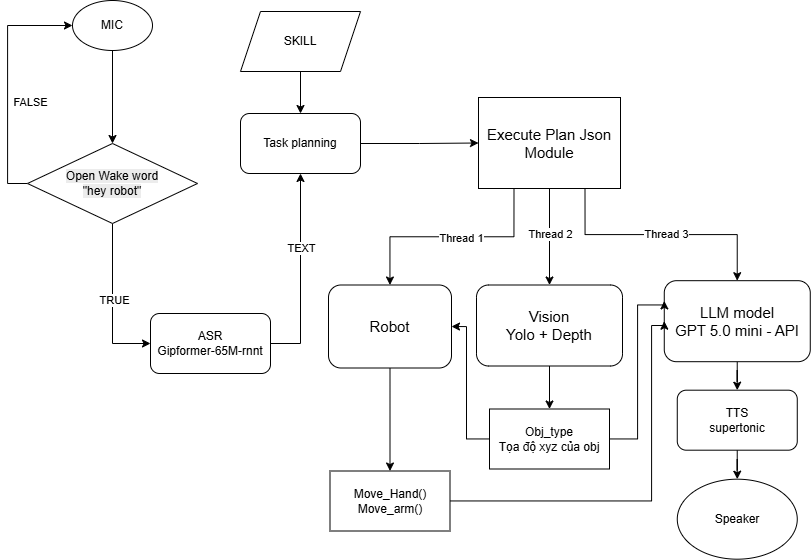

The diagram above was exported from draw.io. Its source (the exported page's mxGraphModel, read from the mxfile embedded in the PNG):
<mxGraphModel dx="1469" dy="907" grid="0" gridSize="10" guides="1" tooltips="1" connect="1" arrows="1" fold="1" page="1" pageScale="1" pageWidth="827" pageHeight="583" math="0" shadow="0">
  <root>
    <mxCell id="0" />
    <mxCell id="1" parent="0" />
    <mxCell id="o_NqMn6yk-zp2_otOO0M-3" edge="1" parent="1" source="m2P_xwBfDn-AcXkj9lKB-1" style="edgeStyle=orthogonalEdgeStyle;rounded=0;orthogonalLoop=1;jettySize=auto;html=1;exitX=1;exitY=0.5;exitDx=0;exitDy=0;" target="o_NqMn6yk-zp2_otOO0M-2" value="">
      <mxGeometry relative="1" as="geometry" />
    </mxCell>
    <mxCell id="A0CZHSlZTaXefAMsMeVC-38" connectable="0" parent="o_NqMn6yk-zp2_otOO0M-3" style="edgeLabel;html=1;align=center;verticalAlign=middle;resizable=0;points=[];fontFamily=Helvetica;fontSize=11;fontColor=default;labelBackgroundColor=default;" value="TEXT" vertex="1">
      <mxGeometry relative="1" x="0.1557" y="-1" as="geometry">
        <mxPoint x="-1" y="-10" as="offset" />
      </mxGeometry>
    </mxCell>
    <mxCell id="m2P_xwBfDn-AcXkj9lKB-1" parent="1" style="rounded=1;whiteSpace=wrap;html=1;" value="ASR&lt;div&gt;Gipformer-65M-rnnt&lt;/div&gt;" vertex="1">
      <mxGeometry height="60" width="120" x="157" y="323" as="geometry" />
    </mxCell>
    <mxCell id="m2P_xwBfDn-AcXkj9lKB-4" edge="1" parent="1" source="qjMhVOGv6TprRs_yNrzJ-3" style="rounded=0;orthogonalLoop=1;jettySize=auto;html=1;entryX=0;entryY=0.5;entryDx=0;entryDy=0;exitX=0.5;exitY=1;exitDx=0;exitDy=0;edgeStyle=orthogonalEdgeStyle;" target="m2P_xwBfDn-AcXkj9lKB-1">
      <mxGeometry relative="1" as="geometry" />
    </mxCell>
    <mxCell id="A0CZHSlZTaXefAMsMeVC-37" connectable="0" parent="m2P_xwBfDn-AcXkj9lKB-4" style="edgeLabel;html=1;align=center;verticalAlign=middle;resizable=0;points=[];fontFamily=Helvetica;fontSize=11;fontColor=default;labelBackgroundColor=default;" value="TRUE" vertex="1">
      <mxGeometry relative="1" x="-0.0226" y="1" as="geometry">
        <mxPoint as="offset" />
      </mxGeometry>
    </mxCell>
    <mxCell id="qjMhVOGv6TprRs_yNrzJ-2" edge="1" parent="1" source="m2P_xwBfDn-AcXkj9lKB-3" style="edgeStyle=orthogonalEdgeStyle;rounded=0;orthogonalLoop=1;jettySize=auto;html=1;entryX=0.5;entryY=0;entryDx=0;entryDy=0;" target="qjMhVOGv6TprRs_yNrzJ-3">
      <mxGeometry relative="1" as="geometry">
        <mxPoint x="149" y="150.0000000000001" as="targetPoint" />
      </mxGeometry>
    </mxCell>
    <mxCell id="m2P_xwBfDn-AcXkj9lKB-3" parent="1" style="ellipse;whiteSpace=wrap;html=1;" value="MIC" vertex="1">
      <mxGeometry height="50" width="80" x="79" y="10" as="geometry" />
    </mxCell>
    <mxCell id="1ogSrA5yUZDs3sX2VKUp-2" edge="1" parent="1" source="o_NqMn6yk-zp2_otOO0M-2" style="edgeStyle=orthogonalEdgeStyle;rounded=0;orthogonalLoop=1;jettySize=auto;html=1;entryX=0;entryY=0.5;entryDx=0;entryDy=0;" target="1ogSrA5yUZDs3sX2VKUp-1">
      <mxGeometry relative="1" as="geometry" />
    </mxCell>
    <mxCell id="o_NqMn6yk-zp2_otOO0M-2" parent="1" style="rounded=1;whiteSpace=wrap;html=1;" value="Task planning" vertex="1">
      <mxGeometry height="60" width="120" x="247" y="123" as="geometry" />
    </mxCell>
    <mxCell id="1ogSrA5yUZDs3sX2VKUp-5" edge="1" parent="1" source="A0CZHSlZTaXefAMsMeVC-7" style="edgeStyle=orthogonalEdgeStyle;rounded=0;orthogonalLoop=1;jettySize=auto;html=1;" target="A0CZHSlZTaXefAMsMeVC-9" value="">
      <mxGeometry relative="1" as="geometry" />
    </mxCell>
    <mxCell id="A0CZHSlZTaXefAMsMeVC-7" parent="1" style="rounded=1;whiteSpace=wrap;html=1;fontSize=15;" value="LLM model&lt;div&gt;&lt;span style=&quot;background-color: transparent; color: light-dark(rgb(0, 0, 0), rgb(255, 255, 255));&quot;&gt;GPT 5.0 mini - API&lt;/span&gt;&lt;/div&gt;" vertex="1">
      <mxGeometry height="81" width="146" x="670.77" y="290.19" as="geometry" />
    </mxCell>
    <mxCell id="1ogSrA5yUZDs3sX2VKUp-6" edge="1" parent="1" source="A0CZHSlZTaXefAMsMeVC-9" style="edgeStyle=orthogonalEdgeStyle;rounded=0;orthogonalLoop=1;jettySize=auto;html=1;" target="A0CZHSlZTaXefAMsMeVC-11" value="">
      <mxGeometry relative="1" as="geometry" />
    </mxCell>
    <mxCell id="A0CZHSlZTaXefAMsMeVC-9" parent="1" style="rounded=1;whiteSpace=wrap;html=1;" value="TTS&lt;div&gt;supertonic&lt;/div&gt;" vertex="1">
      <mxGeometry height="60" width="120" x="683.77" y="399.69" as="geometry" />
    </mxCell>
    <mxCell id="A0CZHSlZTaXefAMsMeVC-11" parent="1" style="ellipse;whiteSpace=wrap;html=1;" value="Speaker" vertex="1">
      <mxGeometry height="80" width="120" x="683.77" y="488.69" as="geometry" />
    </mxCell>
    <mxCell id="qjMhVOGv6TprRs_yNrzJ-4" edge="1" parent="1" source="qjMhVOGv6TprRs_yNrzJ-3" style="edgeStyle=orthogonalEdgeStyle;rounded=0;orthogonalLoop=1;jettySize=auto;html=1;entryX=0;entryY=0.5;entryDx=0;entryDy=0;exitX=0;exitY=0.5;exitDx=0;exitDy=0;" target="m2P_xwBfDn-AcXkj9lKB-3">
      <mxGeometry relative="1" as="geometry" />
    </mxCell>
    <mxCell id="qjMhVOGv6TprRs_yNrzJ-5" connectable="0" parent="qjMhVOGv6TprRs_yNrzJ-4" style="edgeLabel;html=1;align=center;verticalAlign=middle;resizable=0;points=[];" value="FALSE" vertex="1">
      <mxGeometry relative="1" x="-0.2127" y="1" as="geometry">
        <mxPoint x="23" y="-5" as="offset" />
      </mxGeometry>
    </mxCell>
    <mxCell id="qjMhVOGv6TprRs_yNrzJ-3" parent="1" style="rhombus;whiteSpace=wrap;html=1;" value="&lt;span style=&quot;color: rgb(0, 0, 0); font-family: Helvetica; font-size: 12px; font-style: normal; font-variant-ligatures: normal; font-variant-caps: normal; font-weight: 400; letter-spacing: normal; orphans: 2; text-align: center; text-indent: 0px; text-transform: none; widows: 2; word-spacing: 0px; -webkit-text-stroke-width: 0px; white-space: normal; background-color: rgb(236, 236, 236); text-decoration-thickness: initial; text-decoration-style: initial; text-decoration-color: initial; float: none; display: inline !important;&quot;&gt;Open Wake word&lt;/span&gt;&lt;br&gt;&lt;div&gt;&lt;span style=&quot;color: rgb(0, 0, 0); font-family: Helvetica; font-size: 12px; font-style: normal; font-variant-ligatures: normal; font-variant-caps: normal; font-weight: 400; letter-spacing: normal; orphans: 2; text-align: center; text-indent: 0px; text-transform: none; widows: 2; word-spacing: 0px; -webkit-text-stroke-width: 0px; white-space: normal; background-color: rgb(236, 236, 236); text-decoration-thickness: initial; text-decoration-style: initial; text-decoration-color: initial; float: none; display: inline !important;&quot;&gt;&quot;hey robot&quot;&lt;/span&gt;&lt;/div&gt;" vertex="1">
      <mxGeometry height="80" width="170" x="34" y="153" as="geometry" />
    </mxCell>
    <mxCell id="YykocFdScRxLzS6kG-2--3" edge="1" parent="1" source="YykocFdScRxLzS6kG-2--2" style="edgeStyle=orthogonalEdgeStyle;rounded=0;orthogonalLoop=1;jettySize=auto;html=1;" target="o_NqMn6yk-zp2_otOO0M-2" value="">
      <mxGeometry relative="1" as="geometry" />
    </mxCell>
    <mxCell id="YykocFdScRxLzS6kG-2--2" parent="1" style="shape=parallelogram;perimeter=parallelogramPerimeter;whiteSpace=wrap;html=1;fixedSize=1;" value="SKILL" vertex="1">
      <mxGeometry height="60" width="120" x="247" y="21" as="geometry" />
    </mxCell>
    <mxCell id="1ogSrA5yUZDs3sX2VKUp-7" edge="1" parent="1" source="1ogSrA5yUZDs3sX2VKUp-1" style="edgeStyle=orthogonalEdgeStyle;rounded=0;orthogonalLoop=1;jettySize=auto;html=1;exitX=0.75;exitY=1;exitDx=0;exitDy=0;" target="A0CZHSlZTaXefAMsMeVC-7">
      <mxGeometry relative="1" as="geometry" />
    </mxCell>
    <mxCell id="1ogSrA5yUZDs3sX2VKUp-13" connectable="0" parent="1ogSrA5yUZDs3sX2VKUp-7" style="edgeLabel;html=1;align=center;verticalAlign=middle;resizable=0;points=[];" value="Thread 3" vertex="1">
      <mxGeometry relative="1" x="0.035" y="-4" as="geometry">
        <mxPoint x="-1" y="-5" as="offset" />
      </mxGeometry>
    </mxCell>
    <mxCell id="1ogSrA5yUZDs3sX2VKUp-8" edge="1" parent="1" source="1ogSrA5yUZDs3sX2VKUp-1" style="edgeStyle=orthogonalEdgeStyle;rounded=0;orthogonalLoop=1;jettySize=auto;html=1;exitX=0.5;exitY=1;exitDx=0;exitDy=0;entryX=0.5;entryY=0;entryDx=0;entryDy=0;" target="1ogSrA5yUZDs3sX2VKUp-4">
      <mxGeometry relative="1" as="geometry" />
    </mxCell>
    <mxCell id="1ogSrA5yUZDs3sX2VKUp-12" connectable="0" parent="1ogSrA5yUZDs3sX2VKUp-8" style="edgeLabel;html=1;align=center;verticalAlign=middle;resizable=0;points=[];" value="Thread 2" vertex="1">
      <mxGeometry relative="1" x="-0.0409" as="geometry">
        <mxPoint as="offset" />
      </mxGeometry>
    </mxCell>
    <mxCell id="1ogSrA5yUZDs3sX2VKUp-9" edge="1" parent="1" source="1ogSrA5yUZDs3sX2VKUp-1" style="edgeStyle=orthogonalEdgeStyle;rounded=0;orthogonalLoop=1;jettySize=auto;html=1;exitX=0.25;exitY=1;exitDx=0;exitDy=0;" target="1ogSrA5yUZDs3sX2VKUp-3">
      <mxGeometry relative="1" as="geometry" />
    </mxCell>
    <mxCell id="1ogSrA5yUZDs3sX2VKUp-11" connectable="0" parent="1ogSrA5yUZDs3sX2VKUp-9" style="edgeLabel;html=1;align=center;verticalAlign=middle;resizable=0;points=[];" value="Thread 1" vertex="1">
      <mxGeometry relative="1" x="-0.0696" y="1" as="geometry">
        <mxPoint as="offset" />
      </mxGeometry>
    </mxCell>
    <mxCell id="1ogSrA5yUZDs3sX2VKUp-1" parent="1" style="rounded=0;whiteSpace=wrap;html=1;fontSize=15;" value="Execute Plan Json Module" vertex="1">
      <mxGeometry height="91" width="142" x="485" y="107" as="geometry" />
    </mxCell>
    <mxCell id="1ogSrA5yUZDs3sX2VKUp-19" edge="1" parent="1" source="1ogSrA5yUZDs3sX2VKUp-3" style="edgeStyle=orthogonalEdgeStyle;rounded=0;orthogonalLoop=1;jettySize=auto;html=1;" target="1ogSrA5yUZDs3sX2VKUp-18" value="">
      <mxGeometry relative="1" as="geometry" />
    </mxCell>
    <mxCell id="1ogSrA5yUZDs3sX2VKUp-3" parent="1" style="rounded=1;whiteSpace=wrap;html=1;fontSize=15;" value="Robot" vertex="1">
      <mxGeometry height="83" width="123" x="335" y="294.5" as="geometry" />
    </mxCell>
    <mxCell id="1ogSrA5yUZDs3sX2VKUp-16" edge="1" parent="1" source="1ogSrA5yUZDs3sX2VKUp-4" style="edgeStyle=orthogonalEdgeStyle;rounded=0;orthogonalLoop=1;jettySize=auto;html=1;" target="1ogSrA5yUZDs3sX2VKUp-15" value="">
      <mxGeometry relative="1" as="geometry" />
    </mxCell>
    <mxCell id="1ogSrA5yUZDs3sX2VKUp-4" parent="1" style="rounded=1;whiteSpace=wrap;html=1;fontSize=15;" value="Vision&lt;div&gt;Yolo + Depth&lt;/div&gt;" vertex="1">
      <mxGeometry height="81" width="146" x="483" y="294.5" as="geometry" />
    </mxCell>
    <mxCell id="1ogSrA5yUZDs3sX2VKUp-17" edge="1" parent="1" source="1ogSrA5yUZDs3sX2VKUp-15" style="edgeStyle=orthogonalEdgeStyle;rounded=0;orthogonalLoop=1;jettySize=auto;html=1;entryX=1;entryY=0.5;entryDx=0;entryDy=0;" target="1ogSrA5yUZDs3sX2VKUp-3">
      <mxGeometry relative="1" as="geometry">
        <Array as="points">
          <mxPoint x="473" y="448.5" />
          <mxPoint x="473" y="336.5" />
        </Array>
      </mxGeometry>
    </mxCell>
    <mxCell id="1ogSrA5yUZDs3sX2VKUp-22" edge="1" parent="1" source="1ogSrA5yUZDs3sX2VKUp-15" style="edgeStyle=orthogonalEdgeStyle;rounded=0;orthogonalLoop=1;jettySize=auto;html=1;entryX=0;entryY=0.25;entryDx=0;entryDy=0;" target="A0CZHSlZTaXefAMsMeVC-7">
      <mxGeometry relative="1" as="geometry">
        <Array as="points">
          <mxPoint x="644" y="448.5" />
          <mxPoint x="644" y="314.5" />
        </Array>
      </mxGeometry>
    </mxCell>
    <mxCell id="1ogSrA5yUZDs3sX2VKUp-15" parent="1" style="rounded=0;whiteSpace=wrap;html=1;" value="&lt;div&gt;Obj_type&lt;/div&gt;Tọa độ xyz của obj" vertex="1">
      <mxGeometry height="60" width="120" x="496" y="418.5" as="geometry" />
    </mxCell>
    <mxCell id="1ogSrA5yUZDs3sX2VKUp-21" edge="1" parent="1" source="1ogSrA5yUZDs3sX2VKUp-18" style="edgeStyle=orthogonalEdgeStyle;rounded=0;orthogonalLoop=1;jettySize=auto;html=1;entryX=0;entryY=0.5;entryDx=0;entryDy=0;" target="A0CZHSlZTaXefAMsMeVC-7">
      <mxGeometry relative="1" as="geometry">
        <Array as="points">
          <mxPoint x="658" y="511" />
          <mxPoint x="658" y="335" />
          <mxPoint x="671" y="335" />
        </Array>
      </mxGeometry>
    </mxCell>
    <mxCell id="1ogSrA5yUZDs3sX2VKUp-18" parent="1" style="rounded=0;whiteSpace=wrap;html=1;" value="Move_Hand()&lt;div&gt;Move_arm()&lt;/div&gt;" vertex="1">
      <mxGeometry height="60" width="120" x="336.5" y="480.5" as="geometry" />
    </mxCell>
  </root>
</mxGraphModel>